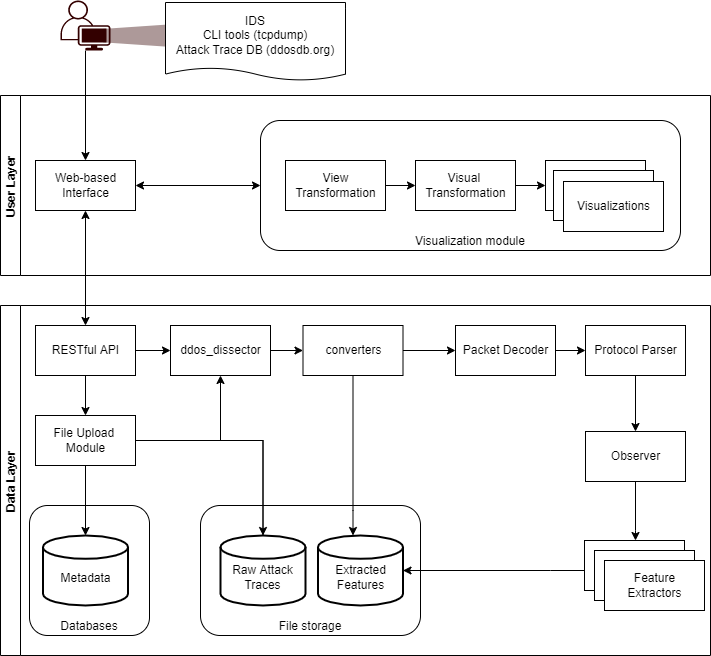

The diagram above was exported from draw.io. Its source (the exported page's mxGraphModel, read from the mxfile embedded in the PNG):
<mxGraphModel dx="1422" dy="-306" grid="1" gridSize="10" guides="1" tooltips="1" connect="1" arrows="1" fold="1" page="1" pageScale="1" pageWidth="850" pageHeight="1100" math="0" shadow="0">
  <root>
    <mxCell id="0" />
    <mxCell id="1" parent="0" />
    <mxCell id="2" value="Data Layer" style="swimlane;startSize=20;horizontal=0;" parent="1" vertex="1">
      <mxGeometry x="450" y="1415" width="710" height="350" as="geometry" />
    </mxCell>
    <mxCell id="3" value="File storage" style="rounded=1;whiteSpace=wrap;html=1;align=center;verticalAlign=bottom;" parent="2" vertex="1">
      <mxGeometry x="200" y="200" width="220" height="130" as="geometry" />
    </mxCell>
    <mxCell id="4" style="edgeStyle=orthogonalEdgeStyle;rounded=0;orthogonalLoop=1;jettySize=auto;html=1;" parent="2" source="5" target="15" edge="1">
      <mxGeometry relative="1" as="geometry" />
    </mxCell>
    <mxCell id="5" value="&lt;div&gt;File Upload &lt;br&gt;&lt;/div&gt;&lt;div&gt;Module&lt;/div&gt;" style="html=1;dashed=0;whitespace=wrap;" parent="2" vertex="1">
      <mxGeometry x="35" y="110" width="100" height="50" as="geometry" />
    </mxCell>
    <mxCell id="6" style="edgeStyle=orthogonalEdgeStyle;rounded=0;orthogonalLoop=1;jettySize=auto;html=1;" parent="2" source="7" target="12" edge="1">
      <mxGeometry relative="1" as="geometry" />
    </mxCell>
    <mxCell id="7" value="Packet Decoder" style="html=1;dashed=0;whitespace=wrap;" parent="2" vertex="1">
      <mxGeometry x="455" y="20" width="100" height="50" as="geometry" />
    </mxCell>
    <mxCell id="8" style="edgeStyle=orthogonalEdgeStyle;rounded=0;orthogonalLoop=1;jettySize=auto;html=1;" parent="2" source="10" target="5" edge="1">
      <mxGeometry relative="1" as="geometry" />
    </mxCell>
    <mxCell id="9" style="edgeStyle=orthogonalEdgeStyle;rounded=0;orthogonalLoop=1;jettySize=auto;html=1;" parent="2" source="23" target="7" edge="1">
      <mxGeometry relative="1" as="geometry" />
    </mxCell>
    <mxCell id="10" value="RESTful API" style="html=1;dashed=0;whitespace=wrap;" parent="2" vertex="1">
      <mxGeometry x="35" y="20" width="100" height="50" as="geometry" />
    </mxCell>
    <mxCell id="11" style="edgeStyle=orthogonalEdgeStyle;rounded=0;orthogonalLoop=1;jettySize=auto;html=1;" parent="2" source="12" target="13" edge="1">
      <mxGeometry relative="1" as="geometry" />
    </mxCell>
    <mxCell id="12" value="Protocol Parser" style="html=1;dashed=0;whitespace=wrap;" parent="2" vertex="1">
      <mxGeometry x="585" y="20" width="100" height="50" as="geometry" />
    </mxCell>
    <mxCell id="13" value="Observer" style="html=1;dashed=0;whitespace=wrap;" parent="2" vertex="1">
      <mxGeometry x="585" y="126" width="100" height="50" as="geometry" />
    </mxCell>
    <mxCell id="14" value="&lt;div align=&quot;center&quot;&gt;Databases&lt;/div&gt;" style="rounded=1;whiteSpace=wrap;html=1;align=center;verticalAlign=bottom;" parent="2" vertex="1">
      <mxGeometry x="29" y="200" width="120" height="130" as="geometry" />
    </mxCell>
    <mxCell id="15" value="&lt;br&gt;&lt;div&gt;Raw Attack Traces&lt;br&gt;&lt;/div&gt;" style="strokeWidth=2;html=1;shape=mxgraph.flowchart.database;whiteSpace=wrap;" parent="2" vertex="1">
      <mxGeometry x="220" y="230" width="85" height="70" as="geometry" />
    </mxCell>
    <mxCell id="16" value="&lt;div&gt;&lt;br&gt;&lt;/div&gt;&lt;div&gt;Extracted Features&lt;/div&gt;" style="strokeWidth=2;html=1;shape=mxgraph.flowchart.database;whiteSpace=wrap;" parent="2" vertex="1">
      <mxGeometry x="317.5" y="230" width="85" height="70" as="geometry" />
    </mxCell>
    <mxCell id="17" style="edgeStyle=orthogonalEdgeStyle;rounded=0;orthogonalLoop=1;jettySize=auto;html=1;" parent="2" source="15" target="20" edge="1">
      <mxGeometry relative="1" as="geometry">
        <Array as="points">
          <mxPoint x="262" y="135" />
          <mxPoint x="220" y="135" />
        </Array>
      </mxGeometry>
    </mxCell>
    <mxCell id="18" value="&lt;br&gt;&lt;div&gt;Metadata&lt;/div&gt;" style="strokeWidth=2;html=1;shape=mxgraph.flowchart.database;whiteSpace=wrap;" parent="2" vertex="1">
      <mxGeometry x="42.5" y="230" width="85" height="70" as="geometry" />
    </mxCell>
    <mxCell id="19" style="edgeStyle=orthogonalEdgeStyle;rounded=0;orthogonalLoop=1;jettySize=auto;html=1;" parent="2" source="5" target="18" edge="1">
      <mxGeometry relative="1" as="geometry">
        <mxPoint x="85" y="160" as="sourcePoint" />
        <mxPoint x="85" y="550" as="targetPoint" />
      </mxGeometry>
    </mxCell>
    <mxCell id="20" value="ddos_dissector" style="html=1;dashed=0;whitespace=wrap;" parent="2" vertex="1">
      <mxGeometry x="170" y="20" width="100" height="50" as="geometry" />
    </mxCell>
    <mxCell id="21" style="edgeStyle=orthogonalEdgeStyle;rounded=0;orthogonalLoop=1;jettySize=auto;html=1;" parent="2" source="10" target="20" edge="1">
      <mxGeometry relative="1" as="geometry">
        <mxPoint x="744.9999999999995" y="1460" as="sourcePoint" />
        <mxPoint x="975" y="1460" as="targetPoint" />
      </mxGeometry>
    </mxCell>
    <mxCell id="22" style="edgeStyle=orthogonalEdgeStyle;rounded=0;orthogonalLoop=1;jettySize=auto;html=1;" parent="2" source="23" target="16" edge="1">
      <mxGeometry relative="1" as="geometry">
        <Array as="points">
          <mxPoint x="352" y="205" />
          <mxPoint x="352" y="205" />
        </Array>
      </mxGeometry>
    </mxCell>
    <mxCell id="23" value="converters" style="html=1;dashed=0;whitespace=wrap;" parent="2" vertex="1">
      <mxGeometry x="302.5" y="20" width="100" height="50" as="geometry" />
    </mxCell>
    <mxCell id="24" style="edgeStyle=orthogonalEdgeStyle;rounded=0;orthogonalLoop=1;jettySize=auto;html=1;" parent="2" source="20" target="23" edge="1">
      <mxGeometry relative="1" as="geometry">
        <mxPoint x="880" y="1460" as="sourcePoint" />
        <mxPoint x="1065" y="1460" as="targetPoint" />
      </mxGeometry>
    </mxCell>
    <mxCell id="25" style="edgeStyle=orthogonalEdgeStyle;rounded=0;orthogonalLoop=1;jettySize=auto;html=1;" parent="2" source="27" target="16" edge="1">
      <mxGeometry relative="1" as="geometry">
        <Array as="points">
          <mxPoint x="550" y="265" />
          <mxPoint x="550" y="265" />
        </Array>
      </mxGeometry>
    </mxCell>
    <mxCell id="26" style="edgeStyle=orthogonalEdgeStyle;rounded=0;orthogonalLoop=1;jettySize=auto;html=1;startArrow=classic;startFill=1;endArrow=none;endFill=0;" parent="2" source="27" target="13" edge="1">
      <mxGeometry relative="1" as="geometry">
        <Array as="points">
          <mxPoint x="635" y="225" />
          <mxPoint x="635" y="225" />
        </Array>
      </mxGeometry>
    </mxCell>
    <mxCell id="27" value="Observer" style="html=1;dashed=0;whitespace=wrap;" parent="2" vertex="1">
      <mxGeometry x="584" y="235" width="100" height="50" as="geometry" />
    </mxCell>
    <mxCell id="28" value="Observer" style="html=1;dashed=0;whitespace=wrap;" parent="2" vertex="1">
      <mxGeometry x="594" y="245" width="100" height="50" as="geometry" />
    </mxCell>
    <mxCell id="29" value="&lt;div&gt;Feature&lt;/div&gt;&lt;div&gt;Extractors&lt;/div&gt;" style="html=1;dashed=0;whitespace=wrap;" parent="2" vertex="1">
      <mxGeometry x="604" y="255" width="100" height="50" as="geometry" />
    </mxCell>
    <mxCell id="31" value="" style="shape=trapezoid;perimeter=trapezoidPerimeter;whiteSpace=wrap;html=1;rotation=-90;fillColor=#330000;opacity=40;gradientColor=none;strokeColor=none;" parent="1" vertex="1">
      <mxGeometry x="575" y="1112" width="22.5" height="66.25" as="geometry" />
    </mxCell>
    <mxCell id="32" value="User Layer" style="swimlane;startSize=20;horizontal=0;" parent="1" vertex="1">
      <mxGeometry x="450" y="1205" width="710" height="180" as="geometry" />
    </mxCell>
    <mxCell id="33" style="edgeStyle=orthogonalEdgeStyle;rounded=0;orthogonalLoop=1;jettySize=auto;html=1;startArrow=classic;startFill=1;" parent="32" source="34" target="35" edge="1">
      <mxGeometry relative="1" as="geometry">
        <mxPoint x="320" y="90" as="sourcePoint" />
      </mxGeometry>
    </mxCell>
    <mxCell id="34" value="&lt;div&gt;Web-based&lt;/div&gt;&lt;div&gt;Interface&lt;/div&gt;" style="html=1;dashed=0;whitespace=wrap;" parent="32" vertex="1">
      <mxGeometry x="35" y="65" width="100" height="50" as="geometry" />
    </mxCell>
    <mxCell id="35" value="Visualization module" style="rounded=1;whiteSpace=wrap;html=1;align=center;verticalAlign=bottom;" parent="32" vertex="1">
      <mxGeometry x="260" y="25" width="420" height="130" as="geometry" />
    </mxCell>
    <mxCell id="36" value="" style="html=1;dashed=0;whitespace=wrap;" parent="32" vertex="1">
      <mxGeometry x="545" y="65" width="100" height="50" as="geometry" />
    </mxCell>
    <mxCell id="37" style="edgeStyle=orthogonalEdgeStyle;rounded=0;orthogonalLoop=1;jettySize=auto;html=1;startArrow=none;startFill=0;" parent="32" source="39" target="36" edge="1">
      <mxGeometry relative="1" as="geometry" />
    </mxCell>
    <mxCell id="38" value="&lt;div&gt;View&lt;/div&gt;&lt;div&gt;Transformation&lt;br&gt;&lt;/div&gt;" style="html=1;dashed=0;whitespace=wrap;" parent="32" vertex="1">
      <mxGeometry x="285" y="65" width="100" height="50" as="geometry" />
    </mxCell>
    <mxCell id="39" value="&lt;div&gt;Visual &lt;br&gt;&lt;/div&gt;&lt;div&gt;Transformation&lt;/div&gt;" style="html=1;dashed=0;whitespace=wrap;" parent="32" vertex="1">
      <mxGeometry x="415" y="65" width="100" height="50" as="geometry" />
    </mxCell>
    <mxCell id="40" style="edgeStyle=orthogonalEdgeStyle;rounded=0;orthogonalLoop=1;jettySize=auto;html=1;startArrow=classic;startFill=1;endArrow=none;endFill=0;" parent="32" source="39" target="38" edge="1">
      <mxGeometry relative="1" as="geometry" />
    </mxCell>
    <mxCell id="41" value="" style="html=1;dashed=0;whitespace=wrap;" parent="32" vertex="1">
      <mxGeometry x="553" y="75" width="100" height="50" as="geometry" />
    </mxCell>
    <mxCell id="42" value="Visualizations" style="html=1;dashed=0;whitespace=wrap;" parent="32" vertex="1">
      <mxGeometry x="563" y="86" width="100" height="50" as="geometry" />
    </mxCell>
    <mxCell id="43" style="edgeStyle=orthogonalEdgeStyle;rounded=0;orthogonalLoop=1;jettySize=auto;html=1;" parent="1" source="46" target="34" edge="1">
      <mxGeometry relative="1" as="geometry">
        <mxPoint x="535" y="1155" as="sourcePoint" />
      </mxGeometry>
    </mxCell>
    <mxCell id="44" value="IDS&lt;br&gt;&lt;div&gt;CLI tools (tcpdump)&lt;/div&gt;&lt;div&gt;Attack Trace DB (ddosdb.org)&lt;br&gt;&lt;/div&gt;" style="shape=document;whiteSpace=wrap;html=1;boundedLbl=1;dashed=0;flipH=1;size=0.16380952380952502;" parent="1" vertex="1">
      <mxGeometry x="615" y="1112" width="180" height="78" as="geometry" />
    </mxCell>
    <mxCell id="45" style="edgeStyle=orthogonalEdgeStyle;rounded=0;orthogonalLoop=1;jettySize=auto;html=1;startArrow=classic;startFill=1;" parent="1" source="34" target="10" edge="1">
      <mxGeometry relative="1" as="geometry" />
    </mxCell>
    <mxCell id="46" value="" style="points=[[0.35,0,0],[0.98,0.51,0],[1,0.71,0],[0.67,1,0],[0,0.795,0],[0,0.65,0]];verticalLabelPosition=bottom;html=1;verticalAlign=top;aspect=fixed;align=center;pointerEvents=1;shape=mxgraph.cisco19.user;fillColor=#330000;strokeColor=none;" parent="1" vertex="1">
      <mxGeometry x="510" y="1110" width="50" height="50" as="geometry" />
    </mxCell>
  </root>
</mxGraphModel>